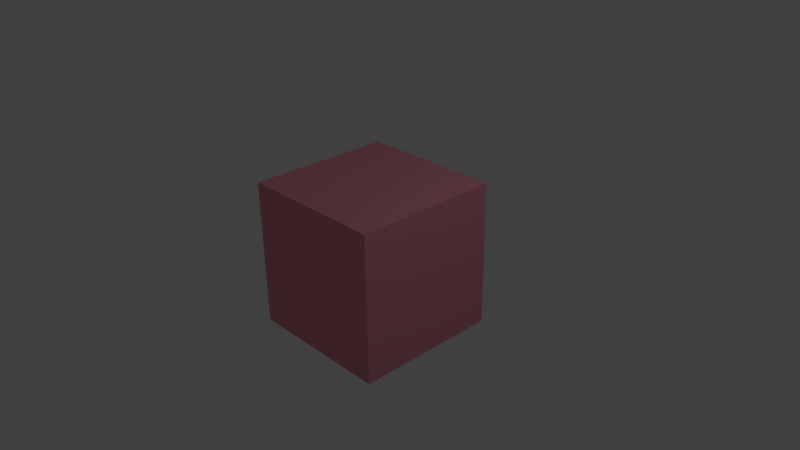 # Source: tutoail_uv_mapping.blend  (saved by Blender 2.69.0; exported with 4.5.12 LTS)
import bpy
from mathutils import Matrix  # noqa: F401  (used for matrix-valued properties, if any)

bpy.ops.wm.read_factory_settings(use_empty=True)
scene = bpy.context.scene
scene.name = 'Scene'

# ---- collections
col_collection_1 = bpy.data.collections.new('Collection 1'); scene.collection.children.link(col_collection_1)

# ---- materials (node trees are filled in below, after node groups)
mat_cubemat = bpy.data.materials.new('CubeMat')
mat_cubemat.alpha_threshold = 0.0
mat_cubemat.use_transparent_shadow = False
mat_cubemat.preview_render_type = 'CUBE'
mat_cubemat.diffuse_color = (0.8, 0.2931, 0.3647, 1.0)
mat_cubemat.roughness = 0.5
mat_cubemat.line_color = (0.0, 0.0, 0.0, 1.0)

# ---- material node trees

# ---- world
world_world = bpy.data.worlds.new('World'); scene.world = world_world
world_world.color = (0.05088, 0.05088, 0.05088)
world_world.use_sun_shadow = False
world_world.sun_shadow_jitter_overblur = 0.0
world_world.cycles.sampling_method = 'MANUAL'
world_world.cycles.sample_map_resolution = 256

# ---- cameras
cam_camera = bpy.data.cameras.new('Camera')
cam_camera.clip_end = 100.0
cam_camera.lens = 35.0
cam_camera.sensor_width = 32.0
cam_camera.sensor_height = 18.0
cam_camera.ortho_scale = 7.314
cam_camera.dof.focus_distance = 0.0
cam_camera.dof.aperture_fstop = 128.0

# ---- lights
light_lamp = bpy.data.lights.new('Lamp', 'POINT')
light_lamp.transmission_factor = 0.0
light_lamp.cutoff_distance = 30.0
light_lamp.energy = 100.0
light_lamp.shadow_buffer_clip_start = 1.001
light_lamp.shadow_soft_size = 0.1
light_lamp.shadow_maximum_resolution = 0.006
light_lamp.use_absolute_resolution = True
light_lamp.cycles.use_multiple_importance_sampling = False

# ---- meshes
me_cube = bpy.data.meshes.new('Cube')
me_cube.from_pydata([(1.0, 1.0, -1.0), (1.0, -1.0, -1.0), (-1.0, -1.0, -1.0), (-1.0, 1.0, -1.0), (1.0, 1.0, 1.0), (1.0, -1.0, 1.0), (-1.0, -1.0, 1.0), (-1.0, 1.0, 1.0)], [], [(0, 1, 2, 3), (4, 7, 6, 5), (0, 4, 5, 1), (1, 5, 6, 2), (2, 6, 7, 3), (4, 0, 3, 7)])
_uv = me_cube.uv_layers.new(name='UVMap')
_uv.uv.foreach_set('vector', [0.5, 0.25, 0.5, 0.5, 0.25, 0.5, 0.25, 0.25, 0.5, 0.9999, 0.25, 0.9999, 0.25, 0.75, 0.5, 0.75, 0.5, 0.25, 0.5, 8.673e-05, 0.75, 8.663e-05, 0.75, 0.25, 0.5, 0.5, 0.5, 0.75, 0.25, 0.75, 0.25, 0.5, 8.661e-05, 0.25, 8.659e-05, 8.659e-05, 0.25, 8.659e-05, 0.25, 0.25, 0.5, 8.673e-05, 0.5, 0.25, 0.25, 0.25, 0.25, 8.659e-05])
me_cube.materials.append(mat_cubemat)
me_cube.use_remesh_preserve_volume = False
me_cube.use_remesh_preserve_attributes = False
me_cube.use_mirror_vertex_groups = False
me_cube.update()

# ---- objects
ob_cube = bpy.data.objects.new('Cube', me_cube)
ob_lamp = bpy.data.objects.new('Lamp', light_lamp)
ob_camera = bpy.data.objects.new('Camera', cam_camera)

# ---- transforms, parenting, visibility, modifiers, constraints
ob_cube.location = (0.0, 0.0, 0.0)
ob_cube.lock_rotations_4d = False
ob_cube.empty_display_type = 'ARROWS'
ob_cube.lineart.crease_threshold = 0.0
ob_lamp.location = (4.076, 1.005, 5.904)
ob_lamp.rotation_euler = (0.6503, 0.05522, 1.866)
ob_lamp.lock_rotations_4d = False
ob_lamp.empty_display_type = 'ARROWS'
ob_lamp.color = (0.0, 0.0, 0.0, 0.0)
ob_lamp.lineart.crease_threshold = 0.0
ob_camera.location = (7.481, -6.508, 5.344)
ob_camera.rotation_euler = (1.109, 0.01082, 0.8149)
ob_camera.lock_rotations_4d = False
ob_camera.empty_display_type = 'ARROWS'
ob_camera.color = (0.0, 0.0, 0.0, 0.0)
ob_camera.display_type = 'WIRE'
ob_camera.lineart.crease_threshold = 0.0

# ---- collection membership
col_collection_1.objects.link(ob_cube)
col_collection_1.objects.link(ob_lamp)
col_collection_1.objects.link(ob_camera)

# ---- scene / render settings (as saved in the file)
scene.camera = ob_camera
scene.frame_start = 1; scene.frame_end = 250; scene.frame_set(1)
scene.render.engine = 'BLENDER_EEVEE_NEXT'
scene.render.image_settings.compression = 90
scene.render.resolution_percentage = 50
scene.render.dither_intensity = 0.0
scene.cycles.use_denoising = False
scene.cycles.samples = 10
scene.cycles.sampling_pattern = 'TABULATED_SOBOL'
scene.cycles.light_sampling_threshold = 0.0
scene.cycles.use_adaptive_sampling = False
scene.cycles.use_light_tree = False
scene.cycles.blur_glossy = 0.0
scene.cycles.volume_bounces = 1
scene.cycles.pixel_filter_type = 'GAUSSIAN'
scene.cycles.sample_clamp_indirect = 0.0
scene.view_settings.view_transform = 'Standard'
bpy.context.view_layer.update()
